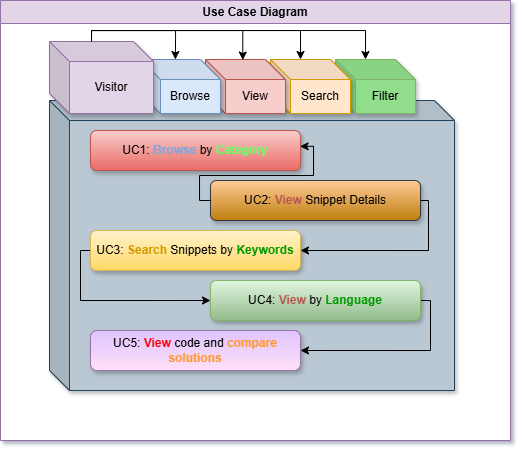

The diagram above was exported from draw.io. Its source (the exported page's mxGraphModel, read from the mxfile embedded in the PNG):
<mxGraphModel dx="1428" dy="631" grid="1" gridSize="10" guides="1" tooltips="1" connect="1" arrows="1" fold="1" page="1" pageScale="1" pageWidth="827" pageHeight="1169" math="0" shadow="1">
  <root>
    <mxCell id="WIyWlLk6GJQsqaUBKTNV-0" />
    <mxCell id="WIyWlLk6GJQsqaUBKTNV-1" parent="WIyWlLk6GJQsqaUBKTNV-0" />
    <mxCell id="zhmtShYtlM6Qndv3XV10-13" value="Use Case Diagram" style="swimlane;whiteSpace=wrap;html=1;fillColor=#e1d5e7;strokeColor=#9673a6;gradientColor=none;swimlaneFillColor=light-dark(#ffffff, #ededed);" vertex="1" parent="WIyWlLk6GJQsqaUBKTNV-1">
      <mxGeometry x="-40" y="50" width="510" height="440" as="geometry" />
    </mxCell>
    <mxCell id="zhmtShYtlM6Qndv3XV10-21" style="edgeStyle=orthogonalEdgeStyle;rounded=0;orthogonalLoop=1;jettySize=auto;html=1;exitX=0;exitY=0;exitDx=42;exitDy=0;exitPerimeter=0;entryX=0.436;entryY=0.053;entryDx=0;entryDy=0;entryPerimeter=0;" edge="1" parent="zhmtShYtlM6Qndv3XV10-13">
      <mxGeometry relative="1" as="geometry">
        <mxPoint x="91" y="38.14" as="sourcePoint" />
        <mxPoint x="174.8800000000001" y="59.00199999999997" as="targetPoint" />
        <Array as="points">
          <mxPoint x="91" y="30" />
          <mxPoint x="175" y="30" />
          <mxPoint x="175" y="38" />
        </Array>
      </mxGeometry>
    </mxCell>
    <mxCell id="zhmtShYtlM6Qndv3XV10-5" value="" style="shape=cube;whiteSpace=wrap;html=1;boundedLbl=1;backgroundOutline=1;darkOpacity=0.05;darkOpacity2=0.1;shadow=1;fillColor=#bac8d3;strokeColor=#23445d;" vertex="1" parent="WIyWlLk6GJQsqaUBKTNV-1">
      <mxGeometry x="9" y="150" width="405" height="290" as="geometry" />
    </mxCell>
    <mxCell id="WIyWlLk6GJQsqaUBKTNV-12" value="UC1: &lt;b&gt;&lt;font style=&quot;color: rgb(102, 178, 255);&quot;&gt;&lt;font style=&quot;color: rgb(126, 166, 224);&quot;&gt;Browse&lt;/font&gt; &lt;/font&gt;&lt;/b&gt;by &lt;font style=&quot;color: rgb(102, 255, 102);&quot;&gt;&lt;b&gt;Category&lt;/b&gt;&lt;/font&gt;" style="rounded=1;whiteSpace=wrap;html=1;fontSize=12;glass=0;strokeWidth=1;shadow=1;fillColor=#f8cecc;strokeColor=#b85450;gradientColor=#ea6b66;backgroundOutline=0;movableLabel=0;treeFolding=0;comic=0;enumerate=0;linecap=square;shadowBlur=2;perimeterSpacing=0;" parent="WIyWlLk6GJQsqaUBKTNV-1" vertex="1">
      <mxGeometry x="50" y="180" width="210" height="40" as="geometry" />
    </mxCell>
    <mxCell id="zhmtShYtlM6Qndv3XV10-9" style="edgeStyle=orthogonalEdgeStyle;rounded=0;orthogonalLoop=1;jettySize=auto;html=1;exitX=1;exitY=0.5;exitDx=0;exitDy=0;entryX=1;entryY=0.5;entryDx=0;entryDy=0;" edge="1" parent="WIyWlLk6GJQsqaUBKTNV-1" source="zhmtShYtlM6Qndv3XV10-0" target="zhmtShYtlM6Qndv3XV10-1">
      <mxGeometry relative="1" as="geometry">
        <Array as="points">
          <mxPoint x="388" y="250" />
          <mxPoint x="388" y="300" />
        </Array>
      </mxGeometry>
    </mxCell>
    <mxCell id="zhmtShYtlM6Qndv3XV10-0" value="UC2: &lt;font style=&quot;color: light-dark(rgb(184, 85, 79), rgb(237, 237, 237));&quot;&gt;&lt;b&gt;View&lt;/b&gt; &lt;/font&gt;Snippet Details" style="rounded=1;whiteSpace=wrap;html=1;fontSize=12;glass=0;strokeWidth=1;shadow=1;fillColor=#ffcc99;strokeColor=#36393d;gradientColor=light-dark(#bf7e0d, #ededed);gradientDirection=south;" vertex="1" parent="WIyWlLk6GJQsqaUBKTNV-1">
      <mxGeometry x="170" y="230" width="210" height="40" as="geometry" />
    </mxCell>
    <mxCell id="zhmtShYtlM6Qndv3XV10-11" style="edgeStyle=orthogonalEdgeStyle;rounded=0;orthogonalLoop=1;jettySize=auto;html=1;exitX=0;exitY=0.5;exitDx=0;exitDy=0;entryX=0;entryY=0.5;entryDx=0;entryDy=0;" edge="1" parent="WIyWlLk6GJQsqaUBKTNV-1" source="zhmtShYtlM6Qndv3XV10-1" target="zhmtShYtlM6Qndv3XV10-2">
      <mxGeometry relative="1" as="geometry">
        <Array as="points">
          <mxPoint x="40" y="300" />
          <mxPoint x="40" y="350" />
        </Array>
      </mxGeometry>
    </mxCell>
    <mxCell id="zhmtShYtlM6Qndv3XV10-1" value="UC3: &lt;font style=&quot;color: light-dark(rgb(215, 155, 0), rgb(237, 237, 237));&quot;&gt;&lt;b&gt;Search&lt;/b&gt; &lt;/font&gt;Snippets by &lt;font style=&quot;color: light-dark(rgb(0, 153, 0), rgb(237, 237, 237));&quot;&gt;&lt;b style=&quot;&quot;&gt;Keywords&lt;/b&gt;&lt;/font&gt;" style="rounded=1;whiteSpace=wrap;html=1;fontSize=12;glass=0;strokeWidth=1;shadow=1;fillColor=#fff2cc;strokeColor=#d6b656;gradientColor=light-dark(#FFD966,#EDEDED);" vertex="1" parent="WIyWlLk6GJQsqaUBKTNV-1">
      <mxGeometry x="50" y="280" width="210" height="40" as="geometry" />
    </mxCell>
    <mxCell id="zhmtShYtlM6Qndv3XV10-12" style="edgeStyle=orthogonalEdgeStyle;rounded=0;orthogonalLoop=1;jettySize=auto;html=1;exitX=1;exitY=0.5;exitDx=0;exitDy=0;entryX=1;entryY=0.5;entryDx=0;entryDy=0;" edge="1" parent="WIyWlLk6GJQsqaUBKTNV-1" source="zhmtShYtlM6Qndv3XV10-2" target="zhmtShYtlM6Qndv3XV10-3">
      <mxGeometry relative="1" as="geometry">
        <Array as="points">
          <mxPoint x="390" y="350" />
          <mxPoint x="390" y="400" />
        </Array>
      </mxGeometry>
    </mxCell>
    <mxCell id="zhmtShYtlM6Qndv3XV10-2" value="UC4: &lt;b&gt;&lt;font style=&quot;color: light-dark(rgb(184, 85, 79), rgb(237, 237, 237));&quot;&gt;View&lt;/font&gt; &lt;/b&gt;by &lt;font style=&quot;color: light-dark(rgb(0, 153, 0), rgb(237, 237, 237));&quot;&gt;&lt;b style=&quot;&quot;&gt;Language&lt;/b&gt;&lt;/font&gt;" style="rounded=1;whiteSpace=wrap;html=1;fontSize=12;glass=0;strokeWidth=1;shadow=1;fillColor=light-dark(#e1f5e0, #1f2f1e);strokeColor=#82b366;gradientColor=light-dark(#91bb8b, #ededed);" vertex="1" parent="WIyWlLk6GJQsqaUBKTNV-1">
      <mxGeometry x="170" y="330" width="210" height="40" as="geometry" />
    </mxCell>
    <mxCell id="zhmtShYtlM6Qndv3XV10-3" value="UC5:&amp;nbsp;&lt;span&gt;&lt;b style=&quot;&quot;&gt;&lt;font style=&quot;color: light-dark(rgb(255, 0, 0), rgb(214, 129, 124));&quot;&gt;View&lt;/font&gt;&lt;/b&gt;&lt;/span&gt;&amp;nbsp;code and &lt;font style=&quot;color: light-dark(rgb(255, 153, 51), rgb(0, 0, 0));&quot;&gt;&lt;b style=&quot;&quot;&gt;compare solutions&lt;/b&gt;&lt;/font&gt;" style="rounded=1;whiteSpace=wrap;html=1;fontSize=12;glass=0;strokeWidth=1;shadow=1;fillColor=#DFC4FF;strokeColor=#9673a6;gradientColor=light-dark(#FFE0F7,#EDEDED);arcSize=16;" vertex="1" parent="WIyWlLk6GJQsqaUBKTNV-1">
      <mxGeometry x="50" y="380" width="210" height="40" as="geometry" />
    </mxCell>
    <mxCell id="zhmtShYtlM6Qndv3XV10-8" style="edgeStyle=orthogonalEdgeStyle;rounded=0;orthogonalLoop=1;jettySize=auto;html=1;exitX=0;exitY=0.5;exitDx=0;exitDy=0;entryX=0.998;entryY=0.396;entryDx=0;entryDy=0;entryPerimeter=0;" edge="1" parent="WIyWlLk6GJQsqaUBKTNV-1" source="zhmtShYtlM6Qndv3XV10-0" target="WIyWlLk6GJQsqaUBKTNV-12">
      <mxGeometry relative="1" as="geometry">
        <Array as="points">
          <mxPoint x="159" y="250" />
          <mxPoint x="159" y="225" />
          <mxPoint x="273" y="225" />
          <mxPoint x="273" y="196" />
        </Array>
      </mxGeometry>
    </mxCell>
    <mxCell id="zhmtShYtlM6Qndv3XV10-20" value="Filter" style="shape=cube;whiteSpace=wrap;html=1;boundedLbl=1;backgroundOutline=1;darkOpacity=0.05;darkOpacity2=0.1;strokeColor=#82b366;align=center;verticalAlign=middle;fontFamily=Helvetica;fontSize=12;fillColor=light-dark(#90de8c, #1f2f1e);shadow=1;" vertex="1" parent="WIyWlLk6GJQsqaUBKTNV-1">
      <mxGeometry x="295" y="109" width="80" height="54" as="geometry" />
    </mxCell>
    <mxCell id="zhmtShYtlM6Qndv3XV10-17" value="Search" style="shape=cube;whiteSpace=wrap;html=1;boundedLbl=1;backgroundOutline=1;darkOpacity=0.05;darkOpacity2=0.1;strokeColor=#d79b00;align=center;verticalAlign=middle;fontFamily=Helvetica;fontSize=12;fillColor=#ffe6cc;shadow=1;" vertex="1" parent="WIyWlLk6GJQsqaUBKTNV-1">
      <mxGeometry x="230" y="109" width="80" height="54" as="geometry" />
    </mxCell>
    <mxCell id="zhmtShYtlM6Qndv3XV10-16" value="View" style="shape=cube;whiteSpace=wrap;html=1;boundedLbl=1;backgroundOutline=1;darkOpacity=0.05;darkOpacity2=0.1;strokeColor=#b85450;align=center;verticalAlign=middle;fontFamily=Helvetica;fontSize=12;fillColor=#f8cecc;shadow=1;" vertex="1" parent="WIyWlLk6GJQsqaUBKTNV-1">
      <mxGeometry x="165" y="109" width="80" height="54" as="geometry" />
    </mxCell>
    <mxCell id="zhmtShYtlM6Qndv3XV10-15" value="Browse" style="shape=cube;whiteSpace=wrap;html=1;boundedLbl=1;backgroundOutline=1;darkOpacity=0.05;darkOpacity2=0.1;strokeColor=#6c8ebf;align=center;verticalAlign=middle;fontFamily=Helvetica;fontSize=12;fillColor=#dae8fc;shadow=1;" vertex="1" parent="WIyWlLk6GJQsqaUBKTNV-1">
      <mxGeometry x="100" y="109" width="80" height="54" as="geometry" />
    </mxCell>
    <mxCell id="zhmtShYtlM6Qndv3XV10-14" value="Visitor" style="shape=cube;whiteSpace=wrap;html=1;boundedLbl=1;backgroundOutline=1;darkOpacity=0.05;darkOpacity2=0.1;shadow=1;fillColor=#e1d5e7;strokeColor=#9673a6;gradientColor=none;" vertex="1" parent="WIyWlLk6GJQsqaUBKTNV-1">
      <mxGeometry x="9" y="91" width="104" height="72" as="geometry" />
    </mxCell>
    <mxCell id="zhmtShYtlM6Qndv3XV10-24" style="edgeStyle=orthogonalEdgeStyle;rounded=0;orthogonalLoop=1;jettySize=auto;html=1;exitX=0;exitY=0;exitDx=42;exitDy=0;exitPerimeter=0;entryX=0.466;entryY=0.011;entryDx=0;entryDy=0;entryPerimeter=0;" edge="1" parent="WIyWlLk6GJQsqaUBKTNV-1" source="zhmtShYtlM6Qndv3XV10-14" target="zhmtShYtlM6Qndv3XV10-16">
      <mxGeometry relative="1" as="geometry">
        <Array as="points">
          <mxPoint x="51" y="80" />
          <mxPoint x="202" y="80" />
        </Array>
      </mxGeometry>
    </mxCell>
    <mxCell id="zhmtShYtlM6Qndv3XV10-25" style="edgeStyle=orthogonalEdgeStyle;rounded=0;orthogonalLoop=1;jettySize=auto;html=1;exitX=0;exitY=0;exitDx=42;exitDy=0;exitPerimeter=0;entryX=0;entryY=0;entryDx=30;entryDy=0;entryPerimeter=0;" edge="1" parent="WIyWlLk6GJQsqaUBKTNV-1" source="zhmtShYtlM6Qndv3XV10-14" target="zhmtShYtlM6Qndv3XV10-17">
      <mxGeometry relative="1" as="geometry">
        <Array as="points">
          <mxPoint x="51" y="80" />
          <mxPoint x="260" y="80" />
        </Array>
      </mxGeometry>
    </mxCell>
    <mxCell id="zhmtShYtlM6Qndv3XV10-27" style="edgeStyle=orthogonalEdgeStyle;rounded=0;orthogonalLoop=1;jettySize=auto;html=1;exitX=0;exitY=0;exitDx=42;exitDy=0;exitPerimeter=0;entryX=0;entryY=0;entryDx=30;entryDy=0;entryPerimeter=0;" edge="1" parent="WIyWlLk6GJQsqaUBKTNV-1" source="zhmtShYtlM6Qndv3XV10-14" target="zhmtShYtlM6Qndv3XV10-20">
      <mxGeometry relative="1" as="geometry">
        <Array as="points">
          <mxPoint x="51" y="80" />
          <mxPoint x="325" y="80" />
        </Array>
      </mxGeometry>
    </mxCell>
  </root>
</mxGraphModel>